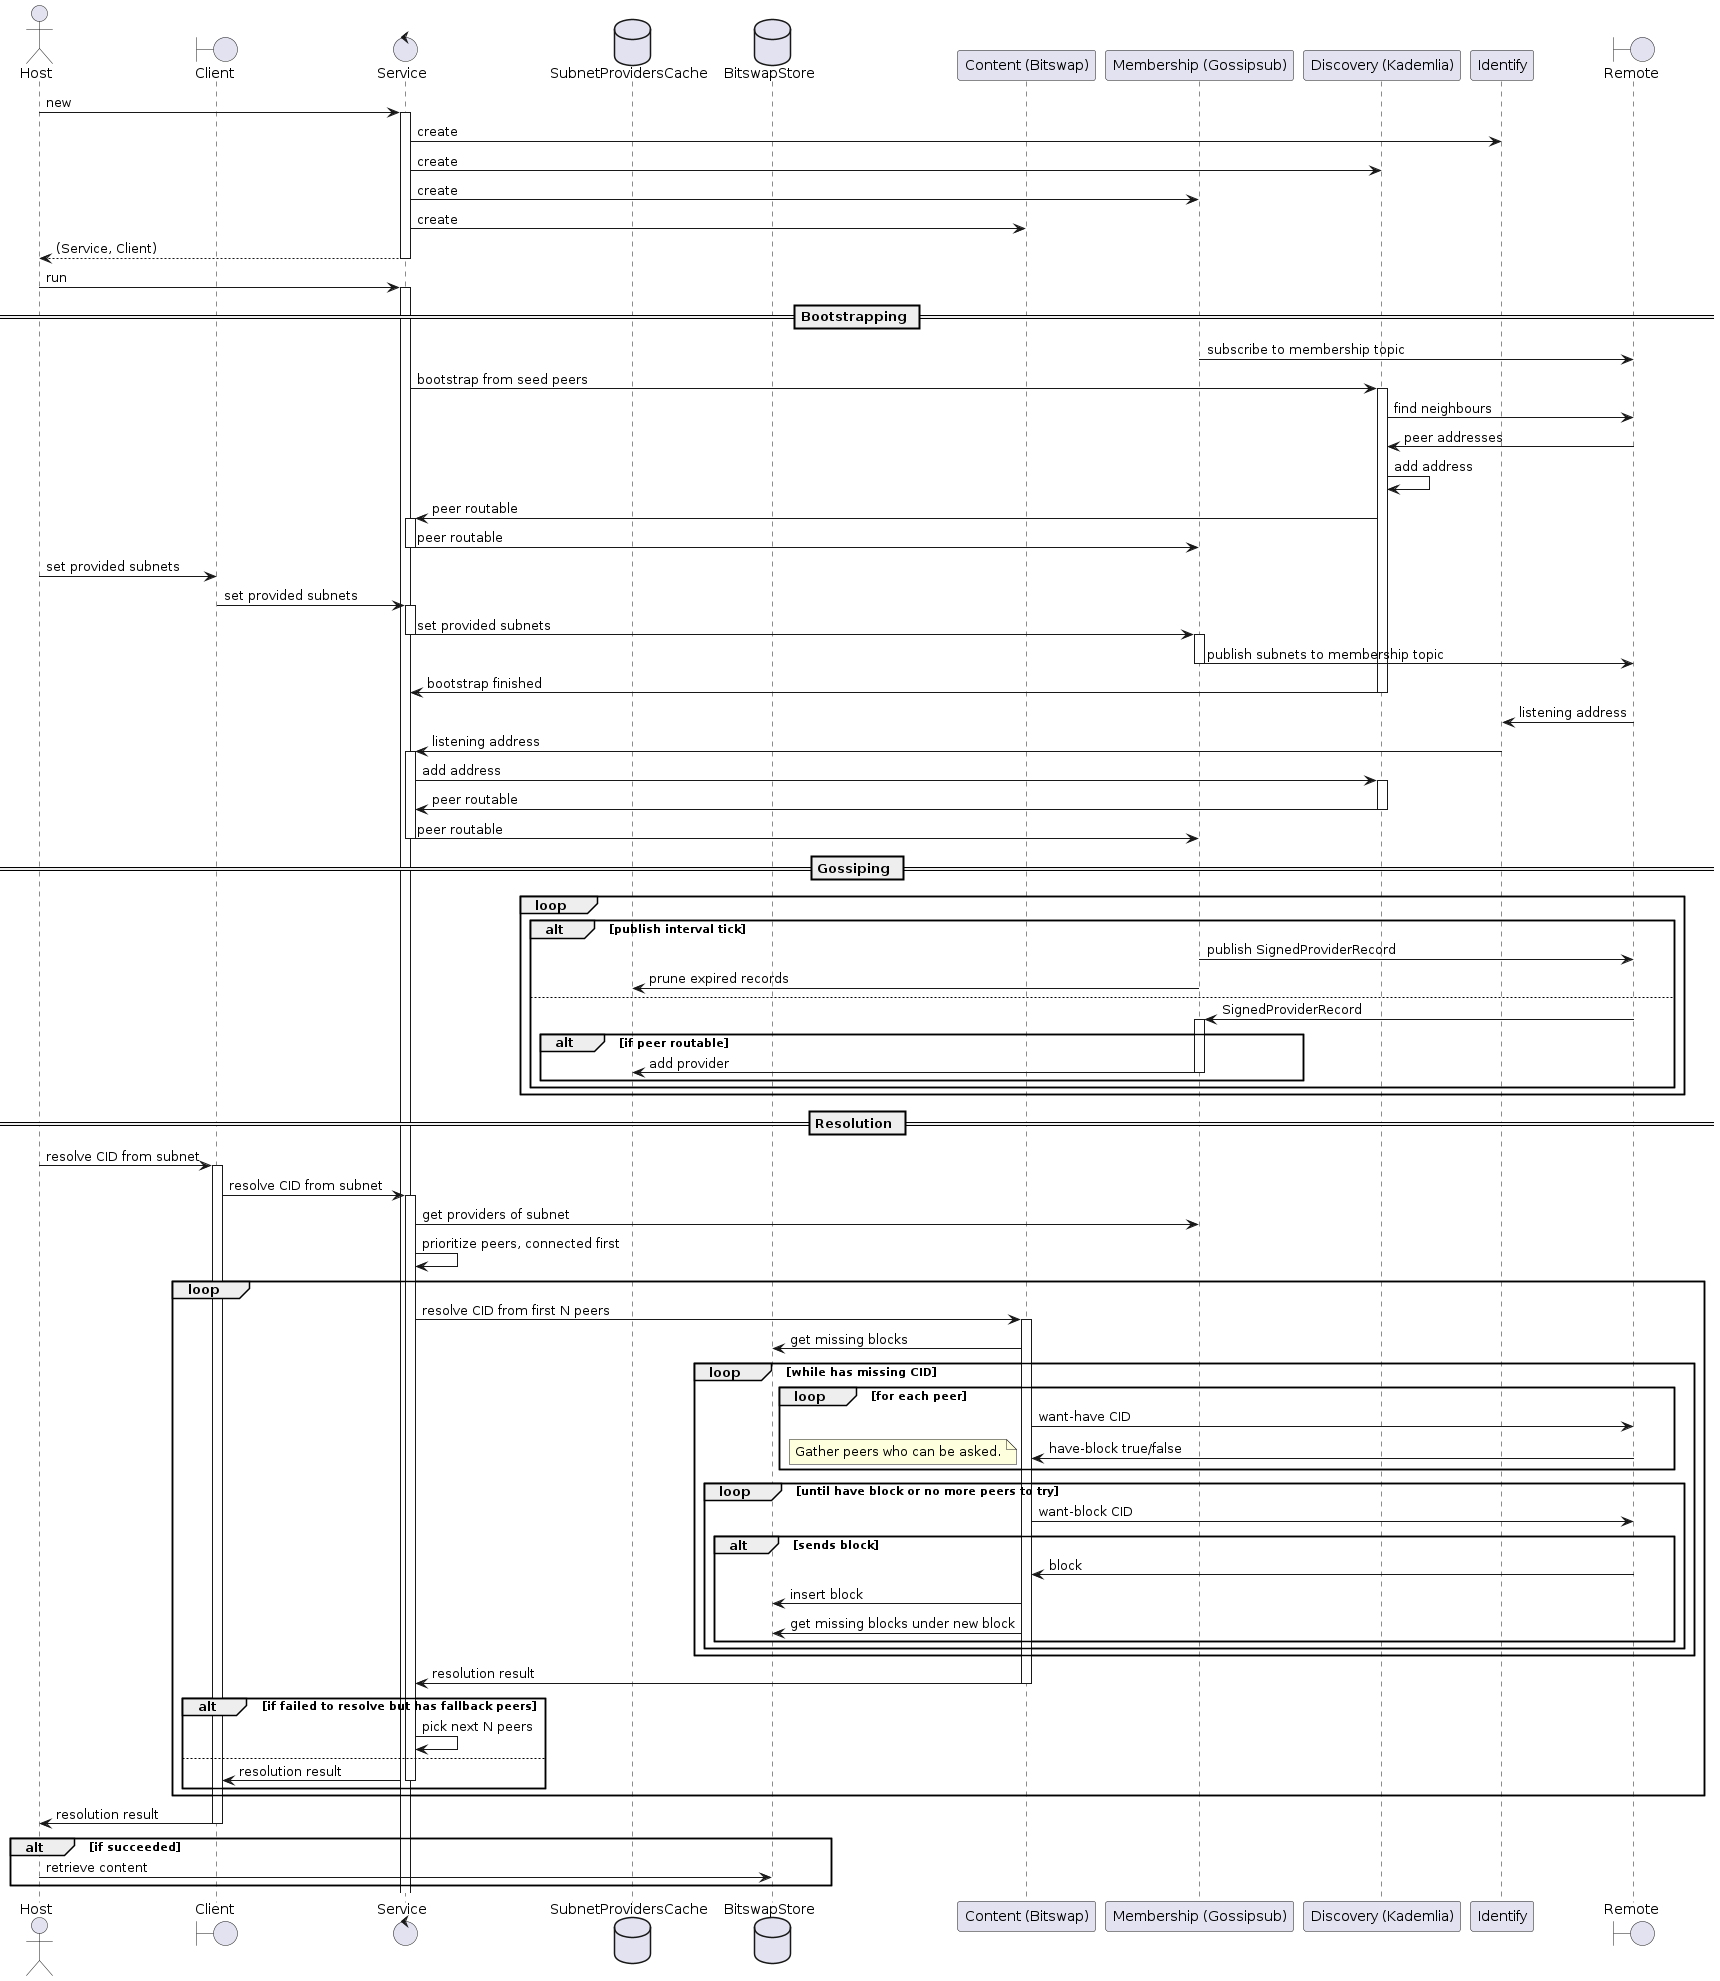

The diagram above was rendered by PlantUML. Its source (embedded in the PNG):
@startuml IPLD Resolver
actor Host
boundary Client
control Service
database SubnetProvidersCache
database BitswapStore
participant "Content (Bitswap)" as Content
participant "Membership (Gossipsub)" as Membership
participant "Discovery (Kademlia)" as Discovery
participant Identify
boundary Remote


Host -> Service ++: new
Service -> Identify: create
Service -> Discovery: create
Service -> Membership: create
Service -> Content: create
return (Service, Client)

Host -> Service ++: run

== Bootstrapping ==

Membership -> Remote: subscribe to membership topic
Service -> Discovery ++: bootstrap from seed peers
Discovery -> Remote: find neighbours
Remote -> Discovery: peer addresses

Discovery -> Discovery: add address
Discovery -> Service ++: peer routable
Service -> Membership --: peer routable

Host -> Client: set provided subnets
Client -> Service ++: set provided subnets
Service -> Membership --++: set provided subnets
Membership -> Remote --: publish subnets to membership topic

Discovery -> Service --: bootstrap finished

Remote -> Identify: listening address
Identify -> Service ++: listening address
Service -> Discovery ++: add address
Discovery -> Service --: peer routable
Service -> Membership --: peer routable

== Gossiping ==

loop
  alt publish interval tick
    Membership -> Remote: publish SignedProviderRecord
    Membership -> SubnetProvidersCache: prune expired records
  else
    Remote -> Membership ++: SignedProviderRecord
    alt if peer routable
      Membership -> SubnetProvidersCache --: add provider
    end
  end
end

== Resolution ==

Host -> Client ++: resolve CID from subnet
Client -> Service ++: resolve CID from subnet
Service -> Membership: get providers of subnet
Service -> Service: prioritize peers, connected first
loop
  Service -> Content ++: resolve CID from first N peers
  Content -> BitswapStore: get missing blocks
  loop while has missing CID
    loop for each peer
      Content -> Remote: want-have CID
      Remote -> Content: have-block true/false
      note left
        Gather peers who can be asked.
      end note
    end
    loop until have block or no more peers to try
      Content -> Remote: want-block CID
      alt sends block
        Remote -> Content: block
        Content -> BitswapStore: insert block
        Content -> BitswapStore: get missing blocks under new block
      end
    end
  end
  Content -> Service --: resolution result
  alt if failed to resolve but has fallback peers
    Service -> Service: pick next N peers
  else
    Service -> Client --: resolution result
  end
end
Client -> Host --: resolution result

alt if succeeded
  Host -> BitswapStore: retrieve content
end

@enduml